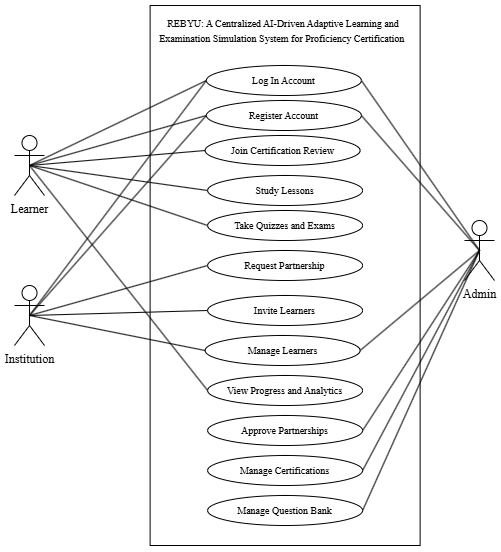

The diagram above was exported from draw.io. Its source (the exported page's mxGraphModel, read from the mxfile embedded in the PNG):
<mxGraphModel dx="1178" dy="626" grid="1" gridSize="10" guides="1" tooltips="1" connect="1" arrows="1" fold="1" page="1" pageScale="1" pageWidth="850" pageHeight="1100" math="0" shadow="0">
  <root>
    <mxCell id="0" />
    <mxCell id="1" parent="0" />
    <mxCell id="BAuXNLfVEFxPjoInd7-q-1" parent="1" style="rounded=0;whiteSpace=wrap;html=1;fontFamily=Times New Roman;" value="" vertex="1">
      <mxGeometry height="540" width="270" x="285.62" y="130" as="geometry" />
    </mxCell>
    <mxCell id="DFAa-0cbKNK8EWvHW8zJ-49" edge="1" parent="1" source="C-DQ1-zKe6PrzIyoq1SY-1" style="rounded=0;orthogonalLoop=1;jettySize=auto;html=1;exitX=0.5;exitY=0.5;exitDx=0;exitDy=0;exitPerimeter=0;entryX=0;entryY=0.5;entryDx=0;entryDy=0;endArrow=none;endFill=0;fontFamily=Times New Roman;" target="C-DQ1-zKe6PrzIyoq1SY-9">
      <mxGeometry relative="1" as="geometry" />
    </mxCell>
    <mxCell id="DFAa-0cbKNK8EWvHW8zJ-50" edge="1" parent="1" source="C-DQ1-zKe6PrzIyoq1SY-1" style="rounded=0;orthogonalLoop=1;jettySize=auto;html=1;exitX=0.5;exitY=0.5;exitDx=0;exitDy=0;exitPerimeter=0;entryX=0;entryY=0.5;entryDx=0;entryDy=0;endArrow=none;endFill=0;fontFamily=Times New Roman;" target="C-DQ1-zKe6PrzIyoq1SY-12">
      <mxGeometry relative="1" as="geometry" />
    </mxCell>
    <mxCell id="DFAa-0cbKNK8EWvHW8zJ-52" edge="1" parent="1" source="C-DQ1-zKe6PrzIyoq1SY-1" style="rounded=0;orthogonalLoop=1;jettySize=auto;html=1;exitX=0.5;exitY=0.5;exitDx=0;exitDy=0;exitPerimeter=0;entryX=0;entryY=0.5;entryDx=0;entryDy=0;endArrow=none;endFill=0;fontFamily=Times New Roman;" target="DFAa-0cbKNK8EWvHW8zJ-8">
      <mxGeometry relative="1" as="geometry" />
    </mxCell>
    <mxCell id="64bBCyBn-tTLiDvDEfWq-3" edge="1" parent="1" source="C-DQ1-zKe6PrzIyoq1SY-1" style="rounded=0;orthogonalLoop=1;jettySize=auto;html=1;exitX=0.5;exitY=0.5;exitDx=0;exitDy=0;exitPerimeter=0;entryX=0;entryY=0.5;entryDx=0;entryDy=0;endArrow=none;endFill=0;fontFamily=Times New Roman;" target="64bBCyBn-tTLiDvDEfWq-2">
      <mxGeometry relative="1" as="geometry" />
    </mxCell>
    <mxCell id="FckZVEDqEly1yF8KX_cs-1" edge="1" parent="1" source="C-DQ1-zKe6PrzIyoq1SY-1" style="rounded=0;orthogonalLoop=1;jettySize=auto;html=1;exitX=0.5;exitY=0.5;exitDx=0;exitDy=0;exitPerimeter=0;entryX=0;entryY=0.5;entryDx=0;entryDy=0;endArrow=none;endFill=0;" target="TNJiXEfLl9OXh6m3YZ8B-2">
      <mxGeometry relative="1" as="geometry" />
    </mxCell>
    <mxCell id="FckZVEDqEly1yF8KX_cs-2" edge="1" parent="1" source="C-DQ1-zKe6PrzIyoq1SY-1" style="rounded=0;orthogonalLoop=1;jettySize=auto;html=1;exitX=0.5;exitY=0.5;exitDx=0;exitDy=0;exitPerimeter=0;entryX=0;entryY=0.5;entryDx=0;entryDy=0;endArrow=none;endFill=0;" target="TNJiXEfLl9OXh6m3YZ8B-1">
      <mxGeometry relative="1" as="geometry" />
    </mxCell>
    <mxCell id="C-DQ1-zKe6PrzIyoq1SY-1" parent="1" style="shape=umlActor;verticalLabelPosition=bottom;verticalAlign=top;html=1;fontFamily=Times New Roman;" value="Learner" vertex="1">
      <mxGeometry height="60" width="30" x="150" y="260" as="geometry" />
    </mxCell>
    <mxCell id="DFAa-0cbKNK8EWvHW8zJ-54" edge="1" parent="1" source="C-DQ1-zKe6PrzIyoq1SY-2" style="rounded=0;orthogonalLoop=1;jettySize=auto;html=1;exitX=0.5;exitY=0.5;exitDx=0;exitDy=0;exitPerimeter=0;entryX=0;entryY=0.5;entryDx=0;entryDy=0;endArrow=none;endFill=0;fontFamily=Times New Roman;" target="DFAa-0cbKNK8EWvHW8zJ-6">
      <mxGeometry relative="1" as="geometry" />
    </mxCell>
    <mxCell id="DFAa-0cbKNK8EWvHW8zJ-55" edge="1" parent="1" source="C-DQ1-zKe6PrzIyoq1SY-2" style="rounded=0;orthogonalLoop=1;jettySize=auto;html=1;exitX=0.5;exitY=0.5;exitDx=0;exitDy=0;exitPerimeter=0;entryX=0;entryY=0.5;entryDx=0;entryDy=0;endArrow=none;endFill=0;fontFamily=Times New Roman;" target="DFAa-0cbKNK8EWvHW8zJ-9">
      <mxGeometry relative="1" as="geometry" />
    </mxCell>
    <mxCell id="DFAa-0cbKNK8EWvHW8zJ-57" edge="1" parent="1" source="C-DQ1-zKe6PrzIyoq1SY-6" style="rounded=0;orthogonalLoop=1;jettySize=auto;html=1;exitX=0.5;exitY=0.5;exitDx=0;exitDy=0;exitPerimeter=0;entryX=1;entryY=0.5;entryDx=0;entryDy=0;endArrow=none;endFill=0;fontFamily=Times New Roman;" target="DFAa-0cbKNK8EWvHW8zJ-10">
      <mxGeometry relative="1" as="geometry" />
    </mxCell>
    <mxCell id="DFAa-0cbKNK8EWvHW8zJ-59" edge="1" parent="1" source="C-DQ1-zKe6PrzIyoq1SY-6" style="rounded=0;orthogonalLoop=1;jettySize=auto;html=1;exitX=0.5;exitY=0.5;exitDx=0;exitDy=0;exitPerimeter=0;entryX=1;entryY=0.5;entryDx=0;entryDy=0;endArrow=none;endFill=0;fontFamily=Times New Roman;" target="DFAa-0cbKNK8EWvHW8zJ-12">
      <mxGeometry relative="1" as="geometry" />
    </mxCell>
    <mxCell id="DFAa-0cbKNK8EWvHW8zJ-60" edge="1" parent="1" source="C-DQ1-zKe6PrzIyoq1SY-6" style="rounded=0;orthogonalLoop=1;jettySize=auto;html=1;exitX=0.5;exitY=0.5;exitDx=0;exitDy=0;exitPerimeter=0;entryX=1;entryY=0.5;entryDx=0;entryDy=0;endArrow=none;endFill=0;fontFamily=Times New Roman;" target="DFAa-0cbKNK8EWvHW8zJ-13">
      <mxGeometry relative="1" as="geometry" />
    </mxCell>
    <mxCell id="DFAa-0cbKNK8EWvHW8zJ-61" edge="1" parent="1" source="C-DQ1-zKe6PrzIyoq1SY-6" style="rounded=0;orthogonalLoop=1;jettySize=auto;html=1;exitX=0.5;exitY=0.5;exitDx=0;exitDy=0;exitPerimeter=0;entryX=1;entryY=0.5;entryDx=0;entryDy=0;endArrow=none;endFill=0;fontFamily=Times New Roman;" target="DFAa-0cbKNK8EWvHW8zJ-14">
      <mxGeometry relative="1" as="geometry" />
    </mxCell>
    <mxCell id="FckZVEDqEly1yF8KX_cs-5" edge="1" parent="1" source="C-DQ1-zKe6PrzIyoq1SY-6" style="rounded=0;orthogonalLoop=1;jettySize=auto;html=1;exitX=0.5;exitY=0.5;exitDx=0;exitDy=0;exitPerimeter=0;entryX=1;entryY=0.5;entryDx=0;entryDy=0;endArrow=none;endFill=0;" target="TNJiXEfLl9OXh6m3YZ8B-2">
      <mxGeometry relative="1" as="geometry" />
    </mxCell>
    <mxCell id="FckZVEDqEly1yF8KX_cs-6" edge="1" parent="1" source="C-DQ1-zKe6PrzIyoq1SY-6" style="rounded=0;orthogonalLoop=1;jettySize=auto;html=1;exitX=0.5;exitY=0.5;exitDx=0;exitDy=0;exitPerimeter=0;entryX=1;entryY=0.5;entryDx=0;entryDy=0;endArrow=none;endFill=0;" target="TNJiXEfLl9OXh6m3YZ8B-1">
      <mxGeometry relative="1" as="geometry" />
    </mxCell>
    <mxCell id="C-DQ1-zKe6PrzIyoq1SY-6" parent="1" style="shape=umlActor;verticalLabelPosition=bottom;verticalAlign=top;html=1;fontFamily=Times New Roman;" value="Admin" vertex="1">
      <mxGeometry height="60" width="30" x="600" y="345" as="geometry" />
    </mxCell>
    <mxCell id="C-DQ1-zKe6PrzIyoq1SY-9" parent="1" style="ellipse;whiteSpace=wrap;html=1;align=center;fontFamily=Times New Roman;" value="&lt;font style=&quot;font-size: 10px;&quot;&gt;Study Lessons&lt;/font&gt;" vertex="1">
      <mxGeometry height="30" width="155" x="343.12" y="300" as="geometry" />
    </mxCell>
    <mxCell id="C-DQ1-zKe6PrzIyoq1SY-12" parent="1" style="ellipse;whiteSpace=wrap;html=1;align=center;fontFamily=Times New Roman;" value="&lt;font style=&quot;font-size: 10px;&quot;&gt;Take Quizzes and Exams&lt;/font&gt;" vertex="1">
      <mxGeometry height="30" width="155" x="343.12" y="335" as="geometry" />
    </mxCell>
    <mxCell id="DFAa-0cbKNK8EWvHW8zJ-6" parent="1" style="ellipse;whiteSpace=wrap;html=1;align=center;fontFamily=Times New Roman;" value="&lt;font style=&quot;font-size: 10px;&quot;&gt;Request Partnership&lt;/font&gt;" vertex="1">
      <mxGeometry height="30" width="155" x="343.12" y="375" as="geometry" />
    </mxCell>
    <mxCell id="DFAa-0cbKNK8EWvHW8zJ-8" parent="1" style="ellipse;whiteSpace=wrap;html=1;align=center;fontFamily=Times New Roman;" value="&lt;font style=&quot;font-size: 10px;&quot;&gt;View Progress and Analytics&lt;/font&gt;" vertex="1">
      <mxGeometry height="30" width="155" x="343.12" y="500" as="geometry" />
    </mxCell>
    <mxCell id="DFAa-0cbKNK8EWvHW8zJ-9" parent="1" style="ellipse;whiteSpace=wrap;html=1;align=center;fontFamily=Times New Roman;" value="&lt;font style=&quot;font-size: 10px;&quot;&gt;Invite Learners&lt;/font&gt;" vertex="1">
      <mxGeometry height="30" width="155" x="343.12" y="420" as="geometry" />
    </mxCell>
    <mxCell id="DFAa-0cbKNK8EWvHW8zJ-10" parent="1" style="ellipse;whiteSpace=wrap;html=1;align=center;fontFamily=Times New Roman;" value="&lt;font style=&quot;font-size: 10px;&quot;&gt;Manage Learners&lt;/font&gt;" vertex="1">
      <mxGeometry height="30" width="155" x="340.62" y="460" as="geometry" />
    </mxCell>
    <mxCell id="DFAa-0cbKNK8EWvHW8zJ-11" parent="1" style="text;html=1;whiteSpace=wrap;strokeColor=none;fillColor=none;align=center;verticalAlign=middle;rounded=0;fontFamily=Times New Roman;" value="&lt;div style=&quot;&quot;&gt;&lt;span style=&quot;background-color: transparent; color: light-dark(rgb(0, 0, 0), rgb(255, 255, 255));&quot;&gt;&lt;font style=&quot;font-size: 10px;&quot;&gt;REBYU: A Centralized AI-Driven Adaptive Learning and Examination Simulation System for Proficiency Certification&amp;nbsp;&lt;/font&gt;&lt;/span&gt;&lt;/div&gt;" vertex="1">
      <mxGeometry height="30" width="260" x="289.37" y="140" as="geometry" />
    </mxCell>
    <mxCell id="DFAa-0cbKNK8EWvHW8zJ-12" parent="1" style="ellipse;whiteSpace=wrap;html=1;align=center;fontFamily=Times New Roman;" value="&lt;font style=&quot;font-size: 10px;&quot;&gt;Approve Partnerships&lt;/font&gt;" vertex="1">
      <mxGeometry height="30" width="155" x="343.12" y="540" as="geometry" />
    </mxCell>
    <mxCell id="DFAa-0cbKNK8EWvHW8zJ-13" parent="1" style="ellipse;whiteSpace=wrap;html=1;align=center;fontFamily=Times New Roman;" value="&lt;font style=&quot;font-size: 10px;&quot;&gt;Manage Certifications&lt;/font&gt;" vertex="1">
      <mxGeometry height="30" width="155" x="343.12" y="580" as="geometry" />
    </mxCell>
    <mxCell id="DFAa-0cbKNK8EWvHW8zJ-14" parent="1" style="ellipse;whiteSpace=wrap;html=1;align=center;fontFamily=Times New Roman;" value="&lt;font style=&quot;font-size: 10px;&quot;&gt;Manage Question Bank&lt;/font&gt;" vertex="1">
      <mxGeometry height="30" width="155" x="343.12" y="620" as="geometry" />
    </mxCell>
    <mxCell id="DFAa-0cbKNK8EWvHW8zJ-58" edge="1" parent="1" source="C-DQ1-zKe6PrzIyoq1SY-2" style="rounded=0;orthogonalLoop=1;jettySize=auto;html=1;exitX=0.5;exitY=0.5;exitDx=0;exitDy=0;exitPerimeter=0;entryX=0;entryY=0.5;entryDx=0;entryDy=0;endArrow=none;endFill=0;fontFamily=Times New Roman;" target="DFAa-0cbKNK8EWvHW8zJ-10">
      <mxGeometry relative="1" as="geometry" />
    </mxCell>
    <mxCell id="FckZVEDqEly1yF8KX_cs-3" edge="1" parent="1" source="C-DQ1-zKe6PrzIyoq1SY-2" style="rounded=0;orthogonalLoop=1;jettySize=auto;html=1;exitX=0.5;exitY=0.5;exitDx=0;exitDy=0;exitPerimeter=0;entryX=0;entryY=0.5;entryDx=0;entryDy=0;endArrow=none;endFill=0;" target="TNJiXEfLl9OXh6m3YZ8B-2">
      <mxGeometry relative="1" as="geometry" />
    </mxCell>
    <mxCell id="FckZVEDqEly1yF8KX_cs-4" edge="1" parent="1" source="C-DQ1-zKe6PrzIyoq1SY-2" style="rounded=0;orthogonalLoop=1;jettySize=auto;html=1;exitX=0.5;exitY=0.5;exitDx=0;exitDy=0;exitPerimeter=0;entryX=0;entryY=0.5;entryDx=0;entryDy=0;endArrow=none;endFill=0;" target="TNJiXEfLl9OXh6m3YZ8B-1">
      <mxGeometry relative="1" as="geometry" />
    </mxCell>
    <mxCell id="C-DQ1-zKe6PrzIyoq1SY-2" parent="1" style="shape=umlActor;verticalLabelPosition=bottom;verticalAlign=top;html=1;fontFamily=Times New Roman;" value="Institution" vertex="1">
      <mxGeometry height="60" width="30" x="150" y="410" as="geometry" />
    </mxCell>
    <mxCell id="64bBCyBn-tTLiDvDEfWq-2" parent="1" style="ellipse;whiteSpace=wrap;html=1;align=center;fontFamily=Times New Roman;" value="&lt;font style=&quot;font-size: 10px;&quot;&gt;Join Certification Review&lt;/font&gt;" vertex="1">
      <mxGeometry height="30" width="155" x="340.62" y="260" as="geometry" />
    </mxCell>
    <mxCell id="TNJiXEfLl9OXh6m3YZ8B-1" parent="1" style="ellipse;whiteSpace=wrap;html=1;align=center;fontFamily=Times New Roman;" value="&lt;font style=&quot;font-size: 10px;&quot;&gt;Register Account&lt;/font&gt;" vertex="1">
      <mxGeometry height="30" width="155" x="341.87" y="225" as="geometry" />
    </mxCell>
    <mxCell id="TNJiXEfLl9OXh6m3YZ8B-2" parent="1" style="ellipse;whiteSpace=wrap;html=1;align=center;fontFamily=Times New Roman;" value="&lt;font style=&quot;font-size: 10px;&quot;&gt;Log In Account&lt;/font&gt;" vertex="1">
      <mxGeometry height="30" width="155" x="341.87" y="190" as="geometry" />
    </mxCell>
  </root>
</mxGraphModel>